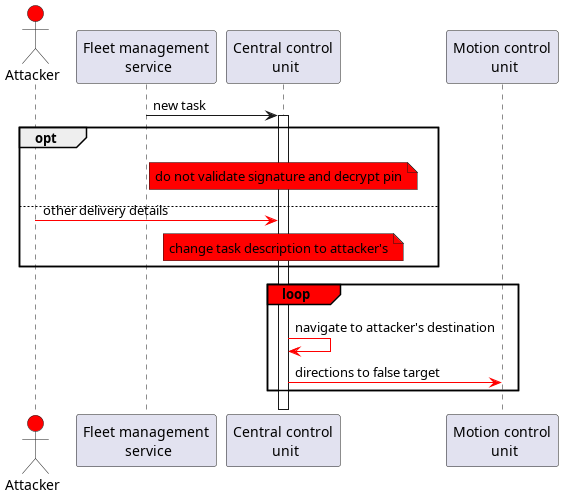

The diagram above was rendered by PlantUML. Its source (embedded in the PNG):
@startuml
!pragma teoz true
'autonumber

actor "Attacker" as Att #red
participant "Fleet management\n service" as FMS
participant "Central control\n unit" as CCU
participant "Motion control\n unit" as MCU

FMS -> CCU: new task

activate CCU

opt
note over CCU #red: do not validate signature and decrypt pin

else

Att -[#red]> CCU: other delivery details
note over CCU #red: change task description to attacker's

end

loop#red
CCU -[#red]> CCU: navigate to attacker's destination
CCU -[#red]> MCU: directions to false target
end

deactivate CCU


@enduml